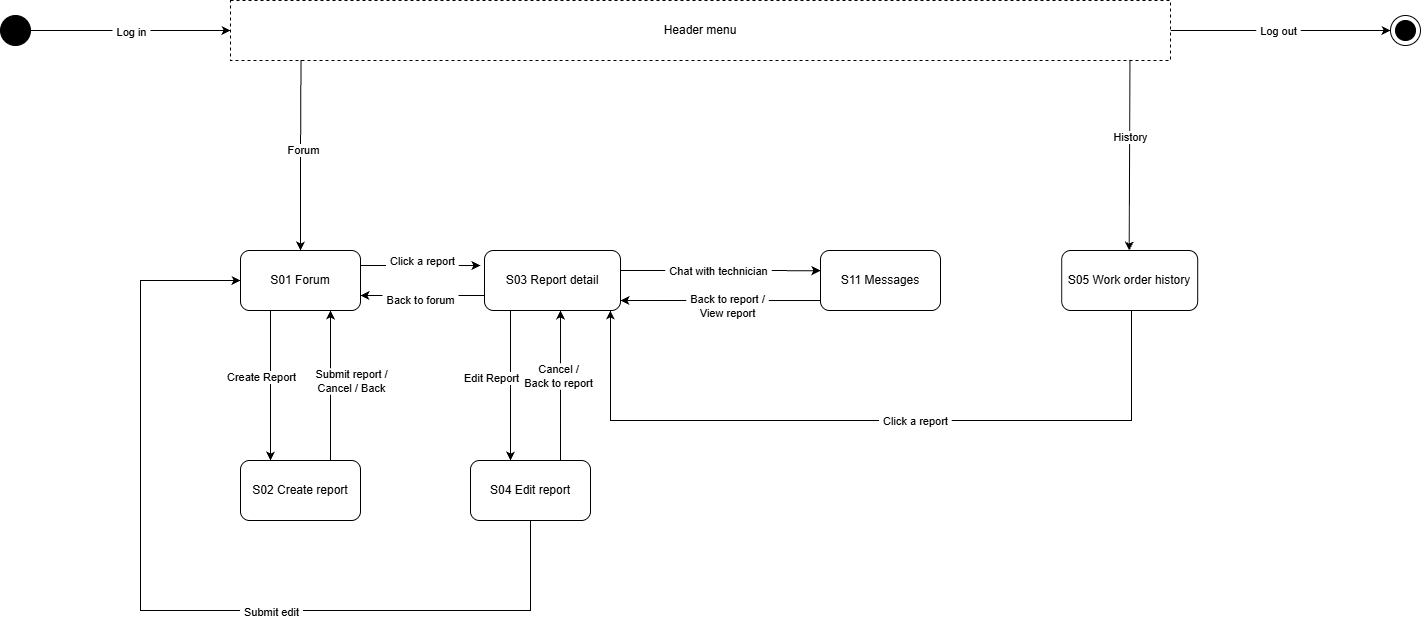

The diagram above was exported from draw.io. Its source (the exported page's mxGraphModel, read from the mxfile embedded in the PNG):
<mxGraphModel dx="2454" dy="853" grid="1" gridSize="10" guides="1" tooltips="1" connect="1" arrows="1" fold="1" page="1" pageScale="1" pageWidth="827" pageHeight="1169" math="0" shadow="0">
  <root>
    <mxCell id="0" />
    <mxCell id="1" parent="0" />
    <mxCell id="yOWVRBgWdpU5qSvKdOfX-7" edge="1" parent="1" style="edgeStyle=orthogonalEdgeStyle;rounded=0;orthogonalLoop=1;jettySize=auto;html=1;entryX=0;entryY=0.5;entryDx=0;entryDy=0;defaultLabelBackgroundColor=page;labelPadding=0 4;" target="yOWVRBgWdpU5qSvKdOfX-6">
      <mxGeometry relative="1" as="geometry">
        <mxPoint x="1040" y="430" as="sourcePoint" />
      </mxGeometry>
    </mxCell>
    <mxCell id="yOWVRBgWdpU5qSvKdOfX-8" connectable="0" parent="yOWVRBgWdpU5qSvKdOfX-7" style="edgeLabel;html=1;align=center;verticalAlign=middle;resizable=0;points=[];inheritText=1;defaultLabelBackgroundColor=page;labelPadding=0 4;" value="Log out" vertex="1">
      <mxGeometry relative="1" x="-0.023" as="geometry">
        <mxPoint as="offset" />
      </mxGeometry>
    </mxCell>
    <mxCell id="yOWVRBgWdpU5qSvKdOfX-1" parent="1" style="rounded=0;whiteSpace=wrap;html=1;dashed=1;" value="Header menu" vertex="1">
      <mxGeometry height="60" width="940" x="100" y="400" as="geometry" />
    </mxCell>
    <mxCell id="yOWVRBgWdpU5qSvKdOfX-4" edge="1" parent="1" source="yOWVRBgWdpU5qSvKdOfX-2" style="edgeStyle=orthogonalEdgeStyle;rounded=0;orthogonalLoop=1;jettySize=auto;html=1;entryX=0;entryY=0.5;entryDx=0;entryDy=0;defaultLabelBackgroundColor=page;labelPadding=0 4;" target="yOWVRBgWdpU5qSvKdOfX-1">
      <mxGeometry relative="1" as="geometry" />
    </mxCell>
    <mxCell id="yOWVRBgWdpU5qSvKdOfX-5" connectable="0" parent="yOWVRBgWdpU5qSvKdOfX-4" style="edgeLabel;html=1;align=center;verticalAlign=middle;resizable=0;points=[];inheritText=1;defaultLabelBackgroundColor=page;labelPadding=0 4;" value="Log in" vertex="1">
      <mxGeometry relative="1" x="0.0013" y="-1" as="geometry">
        <mxPoint as="offset" />
      </mxGeometry>
    </mxCell>
    <mxCell id="yOWVRBgWdpU5qSvKdOfX-2" parent="1" style="ellipse;whiteSpace=wrap;html=1;shapeInside=1;aspect=fixed;fillColor=#000000;" value="" vertex="1">
      <mxGeometry height="30" width="30" x="-130" y="415" as="geometry" />
    </mxCell>
    <mxCell id="yOWVRBgWdpU5qSvKdOfX-6" parent="1" style="ellipse;whiteSpace=wrap;html=1;shapeInside=1;aspect=fixed;" value="" vertex="1">
      <mxGeometry height="30" width="30" x="1260" y="415" as="geometry" />
    </mxCell>
    <mxCell id="yOWVRBgWdpU5qSvKdOfX-15" edge="1" parent="1" source="yOWVRBgWdpU5qSvKdOfX-9" style="edgeStyle=orthogonalEdgeStyle;rounded=0;orthogonalLoop=1;jettySize=auto;html=1;exitX=1;exitY=0.25;exitDx=0;exitDy=0;defaultLabelBackgroundColor=page;labelPadding=0 4;">
      <mxGeometry relative="1" as="geometry">
        <mxPoint x="350" y="665.0173410404625" as="targetPoint" />
      </mxGeometry>
    </mxCell>
    <mxCell id="yOWVRBgWdpU5qSvKdOfX-16" connectable="0" parent="yOWVRBgWdpU5qSvKdOfX-15" style="edgeLabel;html=1;align=center;verticalAlign=middle;resizable=0;points=[];inheritText=1;defaultLabelBackgroundColor=page;labelPadding=0 4;" value="Click a report" vertex="1">
      <mxGeometry relative="1" x="-0.0293" y="-2" as="geometry">
        <mxPoint x="4" y="-7" as="offset" />
      </mxGeometry>
    </mxCell>
    <mxCell id="yOWVRBgWdpU5qSvKdOfX-33" edge="1" parent="1" source="yOWVRBgWdpU5qSvKdOfX-9" style="edgeStyle=orthogonalEdgeStyle;rounded=0;orthogonalLoop=1;jettySize=auto;html=1;exitX=0.25;exitY=1;exitDx=0;exitDy=0;entryX=0.25;entryY=0;entryDx=0;entryDy=0;defaultLabelBackgroundColor=page;labelPadding=0 4;" target="yOWVRBgWdpU5qSvKdOfX-30">
      <mxGeometry relative="1" as="geometry" />
    </mxCell>
    <mxCell id="yOWVRBgWdpU5qSvKdOfX-34" connectable="0" parent="yOWVRBgWdpU5qSvKdOfX-33" style="edgeLabel;html=1;align=center;verticalAlign=middle;resizable=0;points=[];inheritText=1;defaultLabelBackgroundColor=page;labelPadding=0 4;" value="Create Report" vertex="1">
      <mxGeometry relative="1" x="-0.1173" y="-1" as="geometry">
        <mxPoint x="-9" as="offset" />
      </mxGeometry>
    </mxCell>
    <mxCell id="yOWVRBgWdpU5qSvKdOfX-9" parent="1" style="rounded=1;whiteSpace=wrap;html=1;roundedPerimeter=1;" value="S01 Forum" vertex="1">
      <mxGeometry height="60" width="120" x="110" y="650" as="geometry" />
    </mxCell>
    <mxCell id="yOWVRBgWdpU5qSvKdOfX-10" edge="1" parent="1" source="yOWVRBgWdpU5qSvKdOfX-1" style="endArrow=classic;html=1;rounded=0;defaultLabelBackgroundColor=page;labelPadding=0 4;exitX=0.075;exitY=0.991;exitDx=0;exitDy=0;exitPerimeter=0;entryX=0.5;entryY=0;entryDx=0;entryDy=0;" target="yOWVRBgWdpU5qSvKdOfX-9" value="">
      <mxGeometry height="50" relative="1" width="50" x="0.0175" as="geometry">
        <Array as="points">
          <mxPoint x="170" y="560" />
        </Array>
        <mxPoint x="380" y="650" as="sourcePoint" />
        <mxPoint x="430" y="600" as="targetPoint" />
      </mxGeometry>
    </mxCell>
    <mxCell id="yOWVRBgWdpU5qSvKdOfX-39" connectable="0" parent="yOWVRBgWdpU5qSvKdOfX-10" style="edgeLabel;html=1;align=center;verticalAlign=middle;resizable=0;points=[];inheritText=1;defaultLabelBackgroundColor=page;labelPadding=0 4;" value="Forum" vertex="1">
      <mxGeometry relative="1" x="-0.0598" y="2" as="geometry">
        <mxPoint as="offset" />
      </mxGeometry>
    </mxCell>
    <mxCell id="yOWVRBgWdpU5qSvKdOfX-23" edge="1" parent="1" source="yOWVRBgWdpU5qSvKdOfX-11" style="edgeStyle=orthogonalEdgeStyle;rounded=0;orthogonalLoop=1;jettySize=auto;html=1;defaultLabelBackgroundColor=page;labelPadding=0 4;exitX=0.556;exitY=1.037;exitDx=0;exitDy=0;entryX=0.926;entryY=1;entryDx=0;entryDy=0;" target="yOWVRBgWdpU5qSvKdOfX-13">
      <mxGeometry relative="1" x="-0.5502" as="geometry">
        <Array as="points">
          <mxPoint x="1000.9" y="710" />
          <mxPoint x="1000.9" y="820" />
          <mxPoint x="479.9" y="820" />
        </Array>
        <mxPoint x="1003.3499999999998" y="743.1400000000002" as="sourcePoint" />
        <mxPoint x="480" y="720" as="targetPoint" />
      </mxGeometry>
    </mxCell>
    <mxCell id="yOWVRBgWdpU5qSvKdOfX-24" connectable="0" parent="yOWVRBgWdpU5qSvKdOfX-23" style="edgeLabel;html=1;align=center;verticalAlign=middle;resizable=0;points=[];inheritText=1;defaultLabelBackgroundColor=page;labelPadding=0 4;" value="Click a report" vertex="1">
      <mxGeometry relative="1" x="-0.1096" as="geometry">
        <mxPoint as="offset" />
      </mxGeometry>
    </mxCell>
    <mxCell id="yOWVRBgWdpU5qSvKdOfX-11" parent="1" style="rounded=1;whiteSpace=wrap;html=1;roundedPerimeter=1;" value="S05 Work order history" vertex="1">
      <mxGeometry height="60" width="136" x="931.2" y="650" as="geometry" />
    </mxCell>
    <mxCell id="yOWVRBgWdpU5qSvKdOfX-12" edge="1" parent="1" style="endArrow=classic;html=1;rounded=0;defaultLabelBackgroundColor=page;labelPadding=0 4;exitX=0.947;exitY=0.991;exitDx=0;exitDy=0;exitPerimeter=0;entryX=0.425;entryY=-0.022;entryDx=0;entryDy=0;" value="">
      <mxGeometry height="50" relative="1" width="50" as="geometry">
        <mxPoint x="999.4499999999998" y="459.46000000000004" as="sourcePoint" />
        <mxPoint x="998.699885057471" y="650" as="targetPoint" />
      </mxGeometry>
    </mxCell>
    <mxCell id="yOWVRBgWdpU5qSvKdOfX-40" connectable="0" parent="yOWVRBgWdpU5qSvKdOfX-12" style="edgeLabel;html=1;align=center;verticalAlign=middle;resizable=0;points=[];inheritText=1;defaultLabelBackgroundColor=page;labelPadding=0 4;" value="History" vertex="1">
      <mxGeometry relative="1" x="-0.1905" as="geometry">
        <mxPoint as="offset" />
      </mxGeometry>
    </mxCell>
    <mxCell id="yOWVRBgWdpU5qSvKdOfX-17" edge="1" parent="1" source="yOWVRBgWdpU5qSvKdOfX-13" style="edgeStyle=orthogonalEdgeStyle;rounded=0;orthogonalLoop=1;jettySize=auto;html=1;exitX=0;exitY=0.75;exitDx=0;exitDy=0;entryX=1;entryY=0.75;entryDx=0;entryDy=0;defaultLabelBackgroundColor=page;labelPadding=0 4;" target="yOWVRBgWdpU5qSvKdOfX-9">
      <mxGeometry relative="1" as="geometry" />
    </mxCell>
    <mxCell id="yOWVRBgWdpU5qSvKdOfX-18" connectable="0" parent="yOWVRBgWdpU5qSvKdOfX-17" style="edgeLabel;html=1;align=center;verticalAlign=middle;resizable=0;points=[];inheritText=1;defaultLabelBackgroundColor=page;labelPadding=0 4;" value="Back to forum" vertex="1">
      <mxGeometry relative="1" x="0.0513" y="4" as="geometry">
        <mxPoint as="offset" />
      </mxGeometry>
    </mxCell>
    <mxCell id="yOWVRBgWdpU5qSvKdOfX-19" edge="1" parent="1" style="edgeStyle=orthogonalEdgeStyle;rounded=0;orthogonalLoop=1;jettySize=auto;html=1;exitX=1;exitY=0.25;exitDx=0;exitDy=0;entryX=-0.007;entryY=0.334;entryDx=0;entryDy=0;defaultLabelBackgroundColor=page;labelPadding=0 4;" target="yOWVRBgWdpU5qSvKdOfX-14">
      <mxGeometry relative="1" x="0.0295" as="geometry">
        <mxPoint x="480" y="670" as="sourcePoint" />
        <mxPoint x="696" y="670" as="targetPoint" />
      </mxGeometry>
    </mxCell>
    <mxCell id="yOWVRBgWdpU5qSvKdOfX-20" connectable="0" parent="yOWVRBgWdpU5qSvKdOfX-19" style="edgeLabel;html=1;align=center;verticalAlign=middle;resizable=0;points=[];inheritText=1;defaultLabelBackgroundColor=page;labelPadding=0 4;" value="Chat with technician" vertex="1">
      <mxGeometry relative="1" x="-0.1437" as="geometry">
        <mxPoint x="18" as="offset" />
      </mxGeometry>
    </mxCell>
    <mxCell id="yOWVRBgWdpU5qSvKdOfX-28" edge="1" parent="1" source="yOWVRBgWdpU5qSvKdOfX-13" style="edgeStyle=orthogonalEdgeStyle;rounded=0;orthogonalLoop=1;jettySize=auto;html=1;exitX=0.25;exitY=1;exitDx=0;exitDy=0;defaultLabelBackgroundColor=page;labelPadding=0 4;" target="yOWVRBgWdpU5qSvKdOfX-25">
      <mxGeometry relative="1" as="geometry">
        <Array as="points">
          <mxPoint x="380" y="710" />
        </Array>
      </mxGeometry>
    </mxCell>
    <mxCell id="yOWVRBgWdpU5qSvKdOfX-29" connectable="0" parent="yOWVRBgWdpU5qSvKdOfX-28" style="edgeLabel;html=1;align=center;verticalAlign=middle;resizable=0;points=[];inheritText=1;defaultLabelBackgroundColor=page;labelPadding=0 4;" value="Edit Report" vertex="1">
      <mxGeometry relative="1" x="-0.0952" y="-2" as="geometry">
        <mxPoint x="-18" y="4" as="offset" />
      </mxGeometry>
    </mxCell>
    <mxCell id="yOWVRBgWdpU5qSvKdOfX-13" parent="1" style="rounded=1;whiteSpace=wrap;html=1;roundedPerimeter=1;" value="S03 Report detail" vertex="1">
      <mxGeometry height="60" width="136" x="354" y="650" as="geometry" />
    </mxCell>
    <mxCell id="yOWVRBgWdpU5qSvKdOfX-21" edge="1" parent="1" style="edgeStyle=orthogonalEdgeStyle;rounded=0;orthogonalLoop=1;jettySize=auto;html=1;exitX=0;exitY=0.667;exitDx=0;exitDy=0;entryX=1;entryY=0.75;entryDx=0;entryDy=0;defaultLabelBackgroundColor=page;labelPadding=0 4;">
      <mxGeometry relative="1" as="geometry">
        <mxPoint x="690" y="700.02" as="sourcePoint" />
        <mxPoint x="490" y="700" as="targetPoint" />
      </mxGeometry>
    </mxCell>
    <mxCell id="yOWVRBgWdpU5qSvKdOfX-22" connectable="0" parent="yOWVRBgWdpU5qSvKdOfX-21" style="edgeLabel;html=1;align=center;verticalAlign=middle;resizable=0;points=[];inheritText=1;defaultLabelBackgroundColor=page;labelPadding=0 4;" value="Back to report / &lt;br&gt;View report" vertex="1">
      <mxGeometry relative="1" x="-0.19" y="-1" as="geometry">
        <mxPoint x="-13" y="6" as="offset" />
      </mxGeometry>
    </mxCell>
    <mxCell id="yOWVRBgWdpU5qSvKdOfX-14" parent="1" style="rounded=1;whiteSpace=wrap;html=1;roundedPerimeter=1;" value="S11 Messages" vertex="1">
      <mxGeometry height="60" width="120" x="690" y="650" as="geometry" />
    </mxCell>
    <mxCell id="yOWVRBgWdpU5qSvKdOfX-26" edge="1" parent="1" source="yOWVRBgWdpU5qSvKdOfX-25" style="edgeStyle=orthogonalEdgeStyle;rounded=0;orthogonalLoop=1;jettySize=auto;html=1;exitX=0.75;exitY=0;exitDx=0;exitDy=0;defaultLabelBackgroundColor=page;labelPadding=0 4;entryX=0.559;entryY=1;entryDx=0;entryDy=0;" target="yOWVRBgWdpU5qSvKdOfX-13">
      <mxGeometry relative="1" x="0.04" as="geometry">
        <mxPoint x="430" y="740" as="targetPoint" />
      </mxGeometry>
    </mxCell>
    <mxCell id="yOWVRBgWdpU5qSvKdOfX-27" connectable="0" parent="yOWVRBgWdpU5qSvKdOfX-26" style="edgeLabel;html=1;align=center;verticalAlign=middle;resizable=0;points=[];inheritText=1;defaultLabelBackgroundColor=page;labelPadding=0 4;" value="Cancel / &lt;br&gt;Back to report" vertex="1">
      <mxGeometry relative="1" x="-0.1467" y="1" as="geometry">
        <mxPoint x="-2" y="-20" as="offset" />
      </mxGeometry>
    </mxCell>
    <mxCell id="yOWVRBgWdpU5qSvKdOfX-35" edge="1" parent="1" style="edgeStyle=orthogonalEdgeStyle;rounded=0;orthogonalLoop=1;jettySize=auto;html=1;defaultLabelBackgroundColor=page;labelPadding=0 4;entryX=0;entryY=0.5;entryDx=0;entryDy=0;" target="yOWVRBgWdpU5qSvKdOfX-9">
      <mxGeometry relative="1" x="-0.8359" as="geometry">
        <Array as="points">
          <mxPoint x="400" y="920" />
          <mxPoint x="400" y="1010" />
          <mxPoint x="10" y="1010" />
          <mxPoint x="10" y="680" />
        </Array>
        <mxPoint x="404" y="920.0000000000002" as="sourcePoint" />
        <mxPoint x="99.99999999999977" y="680" as="targetPoint" />
      </mxGeometry>
    </mxCell>
    <mxCell id="yOWVRBgWdpU5qSvKdOfX-36" connectable="0" parent="yOWVRBgWdpU5qSvKdOfX-35" style="edgeLabel;html=1;align=center;verticalAlign=middle;resizable=0;points=[];inheritText=1;defaultLabelBackgroundColor=page;labelPadding=0 4;" value="Submit edit" vertex="1">
      <mxGeometry relative="1" x="-0.2254" y="1" as="geometry">
        <mxPoint as="offset" />
      </mxGeometry>
    </mxCell>
    <mxCell id="yOWVRBgWdpU5qSvKdOfX-25" parent="1" style="rounded=1;whiteSpace=wrap;html=1;roundedPerimeter=1;" value="S04 Edit report" vertex="1">
      <mxGeometry height="60" width="120" x="340" y="860" as="geometry" />
    </mxCell>
    <mxCell id="yOWVRBgWdpU5qSvKdOfX-31" edge="1" parent="1" source="yOWVRBgWdpU5qSvKdOfX-30" style="edgeStyle=orthogonalEdgeStyle;rounded=0;orthogonalLoop=1;jettySize=auto;html=1;exitX=0.75;exitY=0;exitDx=0;exitDy=0;entryX=0.75;entryY=1;entryDx=0;entryDy=0;defaultLabelBackgroundColor=page;labelPadding=0 4;" target="yOWVRBgWdpU5qSvKdOfX-9">
      <mxGeometry relative="1" as="geometry" />
    </mxCell>
    <mxCell id="yOWVRBgWdpU5qSvKdOfX-32" connectable="0" parent="yOWVRBgWdpU5qSvKdOfX-31" style="edgeLabel;html=1;align=center;verticalAlign=middle;resizable=0;points=[];inheritText=1;defaultLabelBackgroundColor=page;labelPadding=0 4;" value="Submit report / &lt;br&gt;Cancel / Back" vertex="1">
      <mxGeometry relative="1" x="0.0171" y="2" as="geometry">
        <mxPoint x="22" y="-4" as="offset" />
      </mxGeometry>
    </mxCell>
    <mxCell id="yOWVRBgWdpU5qSvKdOfX-30" parent="1" style="rounded=1;whiteSpace=wrap;html=1;roundedPerimeter=1;" value="S02 Create report" vertex="1">
      <mxGeometry height="60" width="120" x="110" y="860" as="geometry" />
    </mxCell>
    <mxCell id="yOWVRBgWdpU5qSvKdOfX-38" parent="1" style="ellipse;whiteSpace=wrap;html=1;shapeInside=1;aspect=fixed;fillColor=#000000;" value="" vertex="1">
      <mxGeometry height="20" width="20" x="1265" y="420" as="geometry" />
    </mxCell>
  </root>
</mxGraphModel>